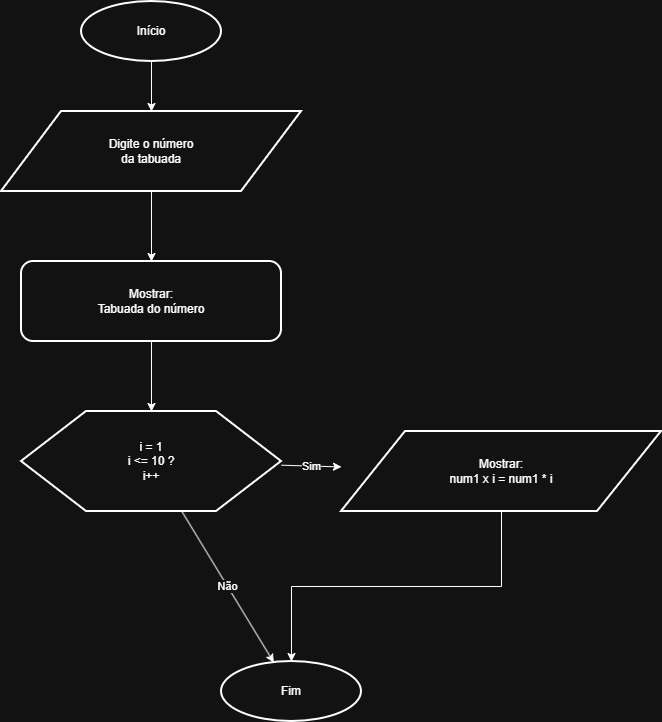

The diagram above was exported from draw.io. Its source (the exported page's mxGraphModel, read from the mxfile embedded in the PNG):
<mxGraphModel dx="1369" dy="790" grid="1" gridSize="10" guides="1" tooltips="1" connect="1" arrows="1" fold="1" page="1" pageScale="1" pageWidth="1000" pageHeight="1500" math="0" shadow="0">
  <root>
    <mxCell id="0" />
    <mxCell id="1" parent="0" />
    <mxCell id="inicio" parent="1" style="ellipse;whiteSpace=wrap;html=1;strokeWidth=2;" value="Início" vertex="1">
      <mxGeometry height="60" width="140" x="360" y="20" as="geometry" />
    </mxCell>
    <mxCell id="entrada" parent="1" style="shape=parallelogram;whiteSpace=wrap;html=1;strokeWidth=2;" value="Digite o número&#10;da tabuada" vertex="1">
      <mxGeometry height="80" width="300" x="280" y="130" as="geometry" />
    </mxCell>
    <mxCell id="mostrar" parent="1" style="rounded=1;whiteSpace=wrap;html=1;strokeWidth=2;" value="Mostrar:&#10;Tabuada do número" vertex="1">
      <mxGeometry height="80" width="260" x="300" y="280" as="geometry" />
    </mxCell>
    <mxCell id="for" parent="1" style="shape=hexagon;whiteSpace=wrap;html=1;strokeWidth=2;" value="i = 1&#10;i &lt;= 10 ?&#10;i++" vertex="1">
      <mxGeometry height="100" width="260" x="300" y="430" as="geometry" />
    </mxCell>
    <mxCell id="JYfyd5kKklxRE46CzFg1-1" edge="1" parent="1" source="calc" style="edgeStyle=orthogonalEdgeStyle;rounded=0;orthogonalLoop=1;jettySize=auto;html=1;" target="fim" value="">
      <mxGeometry relative="1" as="geometry" />
    </mxCell>
    <mxCell id="calc" parent="1" style="shape=parallelogram;whiteSpace=wrap;html=1;strokeWidth=2;" value="Mostrar:&#10;num1 x i = num1 * i" vertex="1">
      <mxGeometry height="80" width="320" x="620" y="450" as="geometry" />
    </mxCell>
    <mxCell id="fim" parent="1" style="ellipse;whiteSpace=wrap;html=1;strokeWidth=2;" value="Fim" vertex="1">
      <mxGeometry height="60" width="140" x="500" y="680" as="geometry" />
    </mxCell>
    <mxCell id="e1" edge="1" parent="1" source="inicio" style="orthogonalEdgeStyle;html=1;" target="entrada">
      <mxGeometry relative="1" as="geometry" />
    </mxCell>
    <mxCell id="e2" edge="1" parent="1" source="entrada" style="orthogonalEdgeStyle;html=1;" target="mostrar">
      <mxGeometry relative="1" as="geometry" />
    </mxCell>
    <mxCell id="e3" edge="1" parent="1" source="mostrar" style="orthogonalEdgeStyle;html=1;" target="for">
      <mxGeometry relative="1" as="geometry" />
    </mxCell>
    <mxCell id="e4" edge="1" parent="1" source="for" style="orthogonalEdgeStyle;html=1;" target="calc" value="Sim">
      <mxGeometry relative="1" as="geometry" />
    </mxCell>
    <mxCell id="e5" edge="1" parent="1" source="for" style="orthogonalEdgeStyle;html=1;" target="fim" value="Não">
      <mxGeometry relative="1" as="geometry" />
    </mxCell>
  </root>
</mxGraphModel>